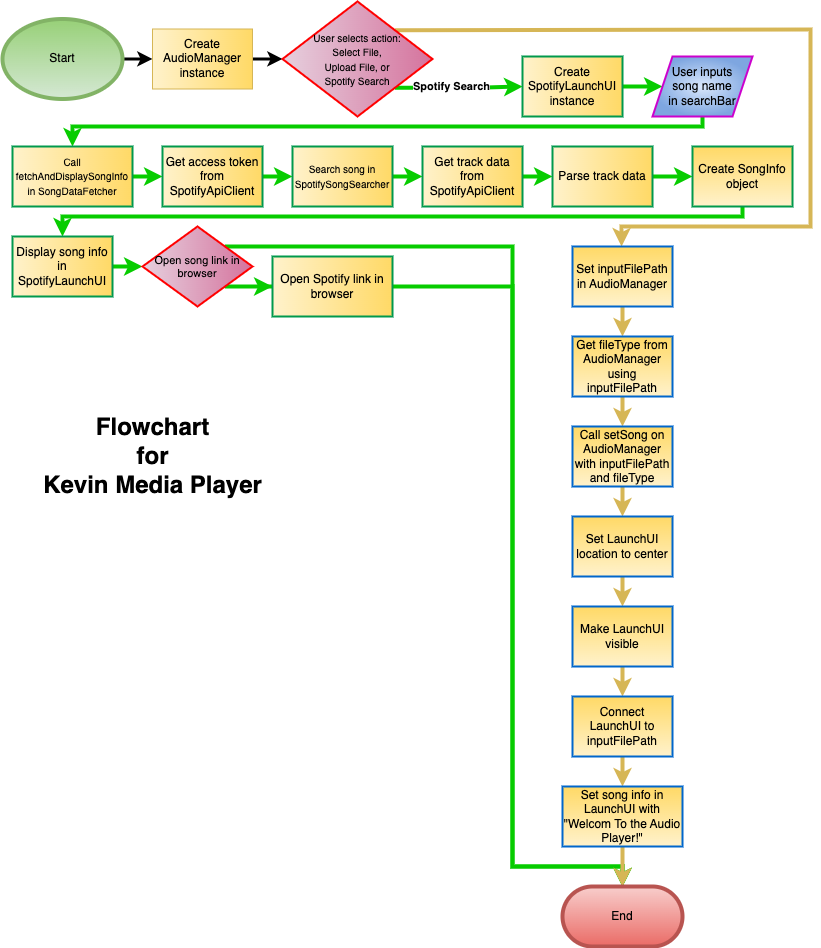

The diagram above was exported from draw.io. Its source (the exported page's mxGraphModel, read from the mxfile embedded in the PNG):
<mxGraphModel dx="1962" dy="1552" grid="1" gridSize="10" guides="1" tooltips="1" connect="1" arrows="1" fold="1" page="1" pageScale="1" pageWidth="850" pageHeight="1100" math="0" shadow="0">
  <root>
    <mxCell id="0" />
    <mxCell id="1" parent="0" />
    <mxCell id="gmLN-rSItWLVhcKICqNv-3" value="" style="edgeStyle=orthogonalEdgeStyle;rounded=0;orthogonalLoop=1;jettySize=auto;html=1;strokeWidth=3;" parent="1" source="gmLN-rSItWLVhcKICqNv-1" target="gmLN-rSItWLVhcKICqNv-2" edge="1">
      <mxGeometry relative="1" as="geometry" />
    </mxCell>
    <mxCell id="gmLN-rSItWLVhcKICqNv-1" value="Start" style="ellipse;whiteSpace=wrap;html=1;fillColor=#d5e8d4;strokeColor=#82b366;gradientColor=#97d077;gradientDirection=north;strokeWidth=4;" parent="1" vertex="1">
      <mxGeometry x="10" y="32.5" width="120" height="80" as="geometry" />
    </mxCell>
    <mxCell id="gmLN-rSItWLVhcKICqNv-7" value="" style="edgeStyle=orthogonalEdgeStyle;rounded=0;orthogonalLoop=1;jettySize=auto;html=1;strokeColor=default;strokeWidth=3;align=center;verticalAlign=middle;fontFamily=Helvetica;fontSize=11;fontColor=default;labelBackgroundColor=default;endArrow=classic;" parent="1" source="gmLN-rSItWLVhcKICqNv-2" target="gmLN-rSItWLVhcKICqNv-6" edge="1">
      <mxGeometry relative="1" as="geometry" />
    </mxCell>
    <mxCell id="gmLN-rSItWLVhcKICqNv-2" value="Create&lt;div&gt;AudioManager instance&lt;/div&gt;" style="whiteSpace=wrap;html=1;strokeColor=#d6b656;align=center;verticalAlign=middle;fontFamily=Helvetica;fontSize=12;fillColor=#fff2cc;gradientColor=#ffd966;gradientDirection=east;" parent="1" vertex="1">
      <mxGeometry x="160" y="42.5" width="100" height="60" as="geometry" />
    </mxCell>
    <mxCell id="gmLN-rSItWLVhcKICqNv-8" style="edgeStyle=orthogonalEdgeStyle;rounded=0;orthogonalLoop=1;jettySize=auto;html=1;exitX=1;exitY=0;exitDx=0;exitDy=0;entryX=0.5;entryY=0;entryDx=0;entryDy=0;fillColor=#fff2cc;gradientColor=#ffd966;strokeColor=#d6b656;strokeWidth=4;" parent="1" source="gmLN-rSItWLVhcKICqNv-6" target="gmLN-rSItWLVhcKICqNv-41" edge="1">
      <mxGeometry relative="1" as="geometry">
        <mxPoint x="629.25" y="269.5" as="targetPoint" />
        <mxPoint x="401.75" y="53.25" as="sourcePoint" />
        <Array as="points">
          <mxPoint x="401" y="44" />
          <mxPoint x="818" y="43" />
          <mxPoint x="818" y="240" />
          <mxPoint x="629" y="240" />
          <mxPoint x="629" y="260" />
        </Array>
      </mxGeometry>
    </mxCell>
    <mxCell id="gmLN-rSItWLVhcKICqNv-18" style="edgeStyle=orthogonalEdgeStyle;rounded=0;orthogonalLoop=1;jettySize=auto;html=1;exitX=1;exitY=1;exitDx=0;exitDy=0;entryX=0;entryY=0.5;entryDx=0;entryDy=0;strokeColor=#07CC00;strokeWidth=4;align=center;verticalAlign=middle;fontFamily=Helvetica;fontSize=11;fontColor=default;labelBackgroundColor=default;endArrow=classic;fillColor=#fff2cc;gradientColor=#ffd966;" parent="1" source="gmLN-rSItWLVhcKICqNv-6" target="gmLN-rSItWLVhcKICqNv-11" edge="1">
      <mxGeometry relative="1" as="geometry" />
    </mxCell>
    <mxCell id="gmLN-rSItWLVhcKICqNv-19" value="Spotify Search" style="edgeLabel;html=1;align=center;verticalAlign=middle;resizable=0;points=[];rounded=0;strokeColor=#d6b656;strokeWidth=4;fontFamily=Helvetica;fontSize=11;fontColor=default;labelBackgroundColor=default;fillColor=#fff2cc;gradientColor=#ffd966;fontStyle=1" parent="gmLN-rSItWLVhcKICqNv-18" vertex="1" connectable="0">
      <mxGeometry x="-0.1333" y="2" relative="1" as="geometry">
        <mxPoint as="offset" />
      </mxGeometry>
    </mxCell>
    <mxCell id="gmLN-rSItWLVhcKICqNv-6" value="&lt;span style=&quot;font-size: 10px;&quot;&gt;User selects action:&lt;/span&gt;&lt;div&gt;&lt;span style=&quot;font-size: 10px;&quot;&gt;Select File,&lt;/span&gt;&lt;/div&gt;&lt;div&gt;&lt;span style=&quot;font-size: 10px;&quot;&gt;Upload File, or&lt;/span&gt;&lt;/div&gt;&lt;div&gt;&lt;span style=&quot;font-size: 10px;&quot;&gt;Spotify Search&lt;/span&gt;&lt;/div&gt;" style="rhombus;whiteSpace=wrap;html=1;fillColor=#e6d0de;gradientColor=#d5739d;strokeColor=#FF0000;gradientDirection=east;strokeWidth=2;" parent="1" vertex="1">
      <mxGeometry x="290" y="15" width="150" height="115" as="geometry" />
    </mxCell>
    <mxCell id="gmLN-rSItWLVhcKICqNv-20" style="edgeStyle=orthogonalEdgeStyle;rounded=0;orthogonalLoop=1;jettySize=auto;html=1;entryX=0;entryY=0.5;entryDx=0;entryDy=0;strokeColor=#07CC00;strokeWidth=4;align=center;verticalAlign=middle;fontFamily=Helvetica;fontSize=11;fontColor=default;labelBackgroundColor=default;endArrow=classic;fillColor=#fff2cc;gradientColor=#ffd966;" parent="1" source="gmLN-rSItWLVhcKICqNv-11" target="gmLN-rSItWLVhcKICqNv-12" edge="1">
      <mxGeometry relative="1" as="geometry" />
    </mxCell>
    <mxCell id="gmLN-rSItWLVhcKICqNv-11" value="Create SpotifyLaunchUI&lt;div&gt;instance&lt;/div&gt;" style="rounded=0;whiteSpace=wrap;html=1;fillColor=#fff2cc;gradientColor=#ffd966;strokeColor=#00994D;gradientDirection=east;strokeWidth=2;" parent="1" vertex="1">
      <mxGeometry x="530" y="70" width="100" height="60" as="geometry" />
    </mxCell>
    <mxCell id="gmLN-rSItWLVhcKICqNv-17" value="" style="edgeStyle=orthogonalEdgeStyle;rounded=0;orthogonalLoop=1;jettySize=auto;html=1;exitX=0.5;exitY=1;exitDx=0;exitDy=0;strokeColor=#07CC00;strokeWidth=4;align=center;verticalAlign=middle;fontFamily=Helvetica;fontSize=11;fontColor=default;labelBackgroundColor=default;endArrow=classic;fillColor=#fff2cc;gradientColor=#ffd966;" parent="1" source="gmLN-rSItWLVhcKICqNv-12" target="gmLN-rSItWLVhcKICqNv-16" edge="1">
      <mxGeometry relative="1" as="geometry">
        <mxPoint x="720" y="170" as="sourcePoint" />
        <Array as="points">
          <mxPoint x="710" y="140" />
          <mxPoint x="80" y="140" />
        </Array>
      </mxGeometry>
    </mxCell>
    <mxCell id="gmLN-rSItWLVhcKICqNv-12" value="User inputs&lt;div&gt;song&amp;nbsp;&lt;span style=&quot;background-color: initial;&quot;&gt;name&lt;/span&gt;&lt;/div&gt;&lt;div&gt;&lt;span style=&quot;background-color: initial;&quot;&gt;in searchBar&lt;/span&gt;&lt;/div&gt;" style="shape=parallelogram;perimeter=parallelogramPerimeter;whiteSpace=wrap;html=1;fixedSize=1;rounded=0;strokeColor=#CC00CC;align=center;verticalAlign=middle;fontFamily=Helvetica;fontSize=12;fillColor=#dae8fc;gradientColor=#7ea6e0;gradientDirection=radial;strokeWidth=2;" parent="1" vertex="1">
      <mxGeometry x="660" y="70" width="100" height="60" as="geometry" />
    </mxCell>
    <mxCell id="gmLN-rSItWLVhcKICqNv-23" value="" style="edgeStyle=orthogonalEdgeStyle;rounded=0;orthogonalLoop=1;jettySize=auto;html=1;strokeColor=#07CC00;strokeWidth=4;align=center;verticalAlign=middle;fontFamily=Helvetica;fontSize=11;fontColor=default;labelBackgroundColor=default;endArrow=classic;fillColor=#fff2cc;gradientColor=#ffd966;" parent="1" source="gmLN-rSItWLVhcKICqNv-16" target="gmLN-rSItWLVhcKICqNv-22" edge="1">
      <mxGeometry relative="1" as="geometry" />
    </mxCell>
    <mxCell id="gmLN-rSItWLVhcKICqNv-16" value="&lt;font style=&quot;font-size: 10px;&quot;&gt;Call &lt;/font&gt;&lt;font size=&quot;1&quot; style=&quot;&quot;&gt;fetchAndDisplaySongInfo in SongDataFetcher&lt;/font&gt;" style="whiteSpace=wrap;html=1;rounded=0;strokeColor=#00994D;align=center;verticalAlign=middle;fontFamily=Helvetica;fontSize=12;fontColor=default;fillColor=#fff2cc;gradientColor=#ffd966;gradientDirection=east;strokeWidth=2;" parent="1" vertex="1">
      <mxGeometry x="20" y="160" width="120" height="60" as="geometry" />
    </mxCell>
    <mxCell id="gmLN-rSItWLVhcKICqNv-25" value="" style="edgeStyle=orthogonalEdgeStyle;rounded=0;orthogonalLoop=1;jettySize=auto;html=1;strokeColor=#07CC00;strokeWidth=4;align=center;verticalAlign=middle;fontFamily=Helvetica;fontSize=11;fontColor=default;labelBackgroundColor=default;endArrow=classic;fillColor=#fff2cc;gradientColor=#ffd966;" parent="1" source="gmLN-rSItWLVhcKICqNv-22" target="gmLN-rSItWLVhcKICqNv-24" edge="1">
      <mxGeometry relative="1" as="geometry" />
    </mxCell>
    <mxCell id="gmLN-rSItWLVhcKICqNv-22" value="Get access token from SpotifyApiClient" style="whiteSpace=wrap;html=1;rounded=0;strokeColor=#00994D;align=center;verticalAlign=middle;fontFamily=Helvetica;fontSize=12;fontColor=default;fillColor=#fff2cc;gradientColor=#ffd966;gradientDirection=east;strokeWidth=2;" parent="1" vertex="1">
      <mxGeometry x="170" y="160" width="100" height="60" as="geometry" />
    </mxCell>
    <mxCell id="gmLN-rSItWLVhcKICqNv-27" value="" style="edgeStyle=orthogonalEdgeStyle;rounded=0;orthogonalLoop=1;jettySize=auto;html=1;strokeColor=#07CC00;strokeWidth=4;align=center;verticalAlign=middle;fontFamily=Helvetica;fontSize=11;fontColor=default;labelBackgroundColor=default;endArrow=classic;fillColor=#fff2cc;gradientColor=#ffd966;" parent="1" source="gmLN-rSItWLVhcKICqNv-24" target="gmLN-rSItWLVhcKICqNv-26" edge="1">
      <mxGeometry relative="1" as="geometry" />
    </mxCell>
    <mxCell id="gmLN-rSItWLVhcKICqNv-24" value="&lt;font style=&quot;font-size: 10px;&quot;&gt;Search song in SpotifySongSearcher&lt;/font&gt;" style="whiteSpace=wrap;html=1;rounded=0;strokeColor=#00994D;align=center;verticalAlign=middle;fontFamily=Helvetica;fontSize=12;fontColor=default;fillColor=#fff2cc;gradientColor=#ffd966;gradientDirection=east;strokeWidth=2;" parent="1" vertex="1">
      <mxGeometry x="300" y="160" width="100" height="60" as="geometry" />
    </mxCell>
    <mxCell id="gmLN-rSItWLVhcKICqNv-29" value="" style="edgeStyle=orthogonalEdgeStyle;rounded=0;orthogonalLoop=1;jettySize=auto;html=1;strokeColor=#07CC00;strokeWidth=4;align=center;verticalAlign=middle;fontFamily=Helvetica;fontSize=11;fontColor=default;labelBackgroundColor=default;endArrow=classic;fillColor=#fff2cc;gradientColor=#ffd966;" parent="1" source="gmLN-rSItWLVhcKICqNv-26" target="gmLN-rSItWLVhcKICqNv-28" edge="1">
      <mxGeometry relative="1" as="geometry" />
    </mxCell>
    <mxCell id="gmLN-rSItWLVhcKICqNv-26" value="Get track data from SpotifyApiClient" style="whiteSpace=wrap;html=1;rounded=0;strokeColor=#00994D;align=center;verticalAlign=middle;fontFamily=Helvetica;fontSize=12;fontColor=default;fillColor=#fff2cc;gradientColor=#ffd966;gradientDirection=east;strokeWidth=2;" parent="1" vertex="1">
      <mxGeometry x="430" y="160" width="100" height="60" as="geometry" />
    </mxCell>
    <mxCell id="gmLN-rSItWLVhcKICqNv-31" value="" style="edgeStyle=orthogonalEdgeStyle;rounded=0;orthogonalLoop=1;jettySize=auto;html=1;strokeColor=#07CC00;strokeWidth=4;align=center;verticalAlign=middle;fontFamily=Helvetica;fontSize=11;fontColor=default;labelBackgroundColor=default;endArrow=classic;fillColor=#fff2cc;gradientColor=#ffd966;" parent="1" source="gmLN-rSItWLVhcKICqNv-28" target="gmLN-rSItWLVhcKICqNv-30" edge="1">
      <mxGeometry relative="1" as="geometry" />
    </mxCell>
    <mxCell id="gmLN-rSItWLVhcKICqNv-28" value="Parse track data" style="whiteSpace=wrap;html=1;rounded=0;strokeColor=#00994D;align=center;verticalAlign=middle;fontFamily=Helvetica;fontSize=12;fontColor=default;fillColor=#fff2cc;gradientColor=#ffd966;gradientDirection=east;strokeWidth=2;" parent="1" vertex="1">
      <mxGeometry x="560" y="160" width="100" height="60" as="geometry" />
    </mxCell>
    <mxCell id="gmLN-rSItWLVhcKICqNv-33" value="" style="edgeStyle=orthogonalEdgeStyle;rounded=0;orthogonalLoop=1;jettySize=auto;html=1;strokeColor=#07CC00;strokeWidth=4;align=center;verticalAlign=middle;fontFamily=Helvetica;fontSize=11;fontColor=default;labelBackgroundColor=default;endArrow=classic;fillColor=#fff2cc;gradientColor=#ffd966;" parent="1" source="gmLN-rSItWLVhcKICqNv-30" target="gmLN-rSItWLVhcKICqNv-32" edge="1">
      <mxGeometry relative="1" as="geometry">
        <Array as="points">
          <mxPoint x="750" y="230" />
          <mxPoint x="70" y="230" />
        </Array>
      </mxGeometry>
    </mxCell>
    <mxCell id="gmLN-rSItWLVhcKICqNv-30" value="Create SongInfo object" style="whiteSpace=wrap;html=1;rounded=0;strokeColor=#00994D;align=center;verticalAlign=middle;fontFamily=Helvetica;fontSize=12;fontColor=default;fillColor=#fff2cc;gradientColor=#ffd966;gradientDirection=north;strokeWidth=2;" parent="1" vertex="1">
      <mxGeometry x="700" y="160" width="100" height="60" as="geometry" />
    </mxCell>
    <mxCell id="gmLN-rSItWLVhcKICqNv-35" value="" style="edgeStyle=orthogonalEdgeStyle;rounded=0;orthogonalLoop=1;jettySize=auto;html=1;strokeColor=#07CC00;strokeWidth=4;align=center;verticalAlign=middle;fontFamily=Helvetica;fontSize=11;fontColor=default;labelBackgroundColor=default;endArrow=classic;fillColor=#fff2cc;gradientColor=#ffd966;" parent="1" source="gmLN-rSItWLVhcKICqNv-32" target="gmLN-rSItWLVhcKICqNv-34" edge="1">
      <mxGeometry relative="1" as="geometry" />
    </mxCell>
    <mxCell id="gmLN-rSItWLVhcKICqNv-32" value="Display song info in SpotifyLaunchUI" style="whiteSpace=wrap;html=1;rounded=0;strokeColor=#00994D;align=center;verticalAlign=middle;fontFamily=Helvetica;fontSize=12;fontColor=default;fillColor=#fff2cc;gradientColor=#ffd966;gradientDirection=east;strokeWidth=2;" parent="1" vertex="1">
      <mxGeometry x="20" y="250" width="100" height="60" as="geometry" />
    </mxCell>
    <mxCell id="gmLN-rSItWLVhcKICqNv-36" style="edgeStyle=orthogonalEdgeStyle;rounded=0;orthogonalLoop=1;jettySize=auto;html=1;exitX=1;exitY=0;exitDx=0;exitDy=0;entryX=0.5;entryY=0;entryDx=0;entryDy=0;strokeColor=#07CC00;strokeWidth=4;align=center;verticalAlign=middle;fontFamily=Helvetica;fontSize=11;fontColor=default;labelBackgroundColor=default;endArrow=classic;fillColor=#fff2cc;gradientColor=#ffd966;" parent="1" source="gmLN-rSItWLVhcKICqNv-34" target="gmLN-rSItWLVhcKICqNv-57" edge="1">
      <mxGeometry relative="1" as="geometry">
        <mxPoint x="540" y="870" as="targetPoint" />
        <Array as="points">
          <mxPoint x="520" y="260" />
          <mxPoint x="520" y="880" />
          <mxPoint x="630" y="880" />
        </Array>
      </mxGeometry>
    </mxCell>
    <mxCell id="gmLN-rSItWLVhcKICqNv-37" style="edgeStyle=orthogonalEdgeStyle;rounded=0;orthogonalLoop=1;jettySize=auto;html=1;exitX=1;exitY=1;exitDx=0;exitDy=0;strokeColor=#07CC00;strokeWidth=4;align=center;verticalAlign=middle;fontFamily=Helvetica;fontSize=11;fontColor=default;labelBackgroundColor=default;endArrow=classic;fillColor=#fff2cc;gradientColor=#ffd966;" parent="1" source="gmLN-rSItWLVhcKICqNv-34" target="gmLN-rSItWLVhcKICqNv-38" edge="1">
      <mxGeometry relative="1" as="geometry">
        <mxPoint x="290" y="300" as="targetPoint" />
      </mxGeometry>
    </mxCell>
    <mxCell id="gmLN-rSItWLVhcKICqNv-34" value="&lt;font style=&quot;font-size: 11px;&quot;&gt;Open song link in&lt;/font&gt;&lt;div style=&quot;font-size: 11px;&quot;&gt;&lt;font style=&quot;font-size: 11px;&quot;&gt;browser&lt;/font&gt;&lt;/div&gt;" style="rhombus;whiteSpace=wrap;html=1;rounded=0;strokeColor=#FF0000;align=center;verticalAlign=middle;fontFamily=Helvetica;fontSize=12;fontColor=default;fillColor=#e6d0de;gradientColor=#d5739d;gradientDirection=east;strokeWidth=2;" parent="1" vertex="1">
      <mxGeometry x="150" y="240" width="110" height="80" as="geometry" />
    </mxCell>
    <mxCell id="gmLN-rSItWLVhcKICqNv-59" style="edgeStyle=orthogonalEdgeStyle;rounded=0;orthogonalLoop=1;jettySize=auto;html=1;entryX=0.5;entryY=0;entryDx=0;entryDy=0;strokeColor=#07CC00;strokeWidth=4;align=center;verticalAlign=middle;fontFamily=Helvetica;fontSize=11;fontColor=default;labelBackgroundColor=default;endArrow=classic;fillColor=#fff2cc;gradientColor=#ffd966;" parent="1" source="gmLN-rSItWLVhcKICqNv-38" target="gmLN-rSItWLVhcKICqNv-57" edge="1">
      <mxGeometry relative="1" as="geometry">
        <mxPoint x="610" y="880" as="targetPoint" />
        <Array as="points">
          <mxPoint x="520" y="300" />
          <mxPoint x="520" y="880" />
          <mxPoint x="630" y="880" />
        </Array>
      </mxGeometry>
    </mxCell>
    <mxCell id="gmLN-rSItWLVhcKICqNv-38" value="Open Spotify link in browser" style="rounded=0;whiteSpace=wrap;html=1;strokeColor=#00994D;align=center;verticalAlign=middle;fontFamily=Helvetica;fontSize=12;fontColor=default;fillColor=#fff2cc;gradientColor=#ffd966;gradientDirection=east;strokeWidth=2;" parent="1" vertex="1">
      <mxGeometry x="280" y="270" width="120" height="60" as="geometry" />
    </mxCell>
    <mxCell id="gmLN-rSItWLVhcKICqNv-43" value="" style="edgeStyle=orthogonalEdgeStyle;rounded=0;orthogonalLoop=1;jettySize=auto;html=1;strokeColor=#d6b656;strokeWidth=4;align=center;verticalAlign=middle;fontFamily=Helvetica;fontSize=11;fontColor=default;labelBackgroundColor=default;endArrow=classic;fillColor=#fff2cc;gradientColor=#ffd966;" parent="1" source="gmLN-rSItWLVhcKICqNv-41" target="gmLN-rSItWLVhcKICqNv-42" edge="1">
      <mxGeometry relative="1" as="geometry" />
    </mxCell>
    <mxCell id="gmLN-rSItWLVhcKICqNv-41" value="Set inputFilePath&lt;div&gt;in AudioManager&lt;/div&gt;" style="rounded=0;whiteSpace=wrap;html=1;strokeColor=#0066CC;align=center;verticalAlign=middle;fontFamily=Helvetica;fontSize=12;fontColor=default;fillColor=#fff2cc;gradientColor=#ffd966;gradientDirection=north;strokeWidth=2;" parent="1" vertex="1">
      <mxGeometry x="580" y="260" width="100" height="60" as="geometry" />
    </mxCell>
    <mxCell id="gmLN-rSItWLVhcKICqNv-45" value="" style="edgeStyle=orthogonalEdgeStyle;rounded=0;orthogonalLoop=1;jettySize=auto;html=1;strokeColor=#d6b656;strokeWidth=4;align=center;verticalAlign=middle;fontFamily=Helvetica;fontSize=11;fontColor=default;labelBackgroundColor=default;endArrow=classic;fillColor=#fff2cc;gradientColor=#ffd966;" parent="1" source="gmLN-rSItWLVhcKICqNv-42" target="gmLN-rSItWLVhcKICqNv-44" edge="1">
      <mxGeometry relative="1" as="geometry" />
    </mxCell>
    <mxCell id="gmLN-rSItWLVhcKICqNv-42" value="Get fileType from AudioManager using inputFilePath" style="whiteSpace=wrap;html=1;rounded=0;strokeColor=#0066CC;align=center;verticalAlign=middle;fontFamily=Helvetica;fontSize=12;fontColor=default;fillColor=#fff2cc;gradientColor=#ffd966;gradientDirection=north;strokeWidth=2;" parent="1" vertex="1">
      <mxGeometry x="580" y="350" width="100" height="60" as="geometry" />
    </mxCell>
    <mxCell id="gmLN-rSItWLVhcKICqNv-47" value="" style="edgeStyle=orthogonalEdgeStyle;rounded=0;orthogonalLoop=1;jettySize=auto;html=1;strokeColor=#d6b656;strokeWidth=4;align=center;verticalAlign=middle;fontFamily=Helvetica;fontSize=11;fontColor=default;labelBackgroundColor=default;endArrow=classic;fillColor=#fff2cc;gradientColor=#ffd966;" parent="1" source="gmLN-rSItWLVhcKICqNv-44" target="gmLN-rSItWLVhcKICqNv-46" edge="1">
      <mxGeometry relative="1" as="geometry" />
    </mxCell>
    <mxCell id="gmLN-rSItWLVhcKICqNv-44" value="Call setSong on AudioManager with inputFilePath and fileType" style="whiteSpace=wrap;html=1;rounded=0;strokeColor=#0066CC;align=center;verticalAlign=middle;fontFamily=Helvetica;fontSize=12;fontColor=default;fillColor=#fff2cc;gradientColor=#ffd966;gradientDirection=north;strokeWidth=2;" parent="1" vertex="1">
      <mxGeometry x="580" y="440" width="100" height="60" as="geometry" />
    </mxCell>
    <mxCell id="gmLN-rSItWLVhcKICqNv-49" value="" style="edgeStyle=orthogonalEdgeStyle;rounded=0;orthogonalLoop=1;jettySize=auto;html=1;strokeColor=#d6b656;strokeWidth=4;align=center;verticalAlign=middle;fontFamily=Helvetica;fontSize=11;fontColor=default;labelBackgroundColor=default;endArrow=classic;fillColor=#fff2cc;gradientColor=#ffd966;" parent="1" source="gmLN-rSItWLVhcKICqNv-46" target="gmLN-rSItWLVhcKICqNv-48" edge="1">
      <mxGeometry relative="1" as="geometry" />
    </mxCell>
    <mxCell id="gmLN-rSItWLVhcKICqNv-46" value="Set LaunchUI&lt;div&gt;location to center&lt;/div&gt;" style="whiteSpace=wrap;html=1;rounded=0;strokeColor=#0066CC;align=center;verticalAlign=middle;fontFamily=Helvetica;fontSize=12;fontColor=default;fillColor=#fff2cc;gradientColor=#ffd966;gradientDirection=north;strokeWidth=2;" parent="1" vertex="1">
      <mxGeometry x="580" y="530" width="100" height="60" as="geometry" />
    </mxCell>
    <mxCell id="gmLN-rSItWLVhcKICqNv-51" value="" style="edgeStyle=orthogonalEdgeStyle;rounded=0;orthogonalLoop=1;jettySize=auto;html=1;strokeColor=#d6b656;strokeWidth=4;align=center;verticalAlign=middle;fontFamily=Helvetica;fontSize=11;fontColor=default;labelBackgroundColor=default;endArrow=classic;fillColor=#fff2cc;gradientColor=#ffd966;" parent="1" source="gmLN-rSItWLVhcKICqNv-48" target="gmLN-rSItWLVhcKICqNv-50" edge="1">
      <mxGeometry relative="1" as="geometry" />
    </mxCell>
    <mxCell id="gmLN-rSItWLVhcKICqNv-48" value="Make LaunchUI visible" style="whiteSpace=wrap;html=1;rounded=0;strokeColor=#0066CC;align=center;verticalAlign=middle;fontFamily=Helvetica;fontSize=12;fontColor=default;fillColor=#fff2cc;gradientColor=#ffd966;gradientDirection=north;strokeWidth=2;" parent="1" vertex="1">
      <mxGeometry x="580" y="620" width="100" height="60" as="geometry" />
    </mxCell>
    <mxCell id="gmLN-rSItWLVhcKICqNv-53" value="" style="edgeStyle=orthogonalEdgeStyle;rounded=0;orthogonalLoop=1;jettySize=auto;html=1;strokeColor=#d6b656;strokeWidth=4;align=center;verticalAlign=middle;fontFamily=Helvetica;fontSize=11;fontColor=default;labelBackgroundColor=default;endArrow=classic;fillColor=#fff2cc;gradientColor=#ffd966;" parent="1" source="gmLN-rSItWLVhcKICqNv-50" target="gmLN-rSItWLVhcKICqNv-52" edge="1">
      <mxGeometry relative="1" as="geometry" />
    </mxCell>
    <mxCell id="gmLN-rSItWLVhcKICqNv-50" value="Connect LaunchUI to inputFilePath" style="whiteSpace=wrap;html=1;rounded=0;strokeColor=#0066CC;align=center;verticalAlign=middle;fontFamily=Helvetica;fontSize=12;fontColor=default;fillColor=#fff2cc;gradientColor=#ffd966;gradientDirection=north;strokeWidth=2;" parent="1" vertex="1">
      <mxGeometry x="580" y="710" width="100" height="60" as="geometry" />
    </mxCell>
    <mxCell id="gmLN-rSItWLVhcKICqNv-58" style="edgeStyle=orthogonalEdgeStyle;rounded=0;orthogonalLoop=1;jettySize=auto;html=1;entryX=0.5;entryY=0;entryDx=0;entryDy=0;strokeColor=#d6b656;strokeWidth=4;align=center;verticalAlign=middle;fontFamily=Helvetica;fontSize=11;fontColor=default;labelBackgroundColor=default;endArrow=classic;fillColor=#fff2cc;gradientColor=#ffd966;" parent="1" source="gmLN-rSItWLVhcKICqNv-52" target="gmLN-rSItWLVhcKICqNv-57" edge="1">
      <mxGeometry relative="1" as="geometry" />
    </mxCell>
    <mxCell id="gmLN-rSItWLVhcKICqNv-52" value="Set song info in LaunchUI with &quot;Welcom To the Audio Player!&quot;" style="whiteSpace=wrap;html=1;rounded=0;strokeColor=#0066CC;align=center;verticalAlign=middle;fontFamily=Helvetica;fontSize=12;fontColor=default;fillColor=#fff2cc;gradientColor=#ffd966;gradientDirection=north;strokeWidth=2;" parent="1" vertex="1">
      <mxGeometry x="570" y="800" width="120" height="60" as="geometry" />
    </mxCell>
    <mxCell id="gmLN-rSItWLVhcKICqNv-57" value="End" style="rounded=1;whiteSpace=wrap;html=1;arcSize=50;strokeColor=#b85450;align=center;verticalAlign=middle;fontFamily=Helvetica;fontSize=12;fillColor=#f8cecc;gradientColor=#ea6b66;gradientDirection=south;strokeWidth=4;" parent="1" vertex="1">
      <mxGeometry x="570" y="900" width="120" height="60" as="geometry" />
    </mxCell>
    <mxCell id="c0-tRk8XzAEtUMSH5aAs-1" value="Flowchart&lt;div&gt;for&lt;/div&gt;&lt;div&gt;Kevin Media Player&lt;/div&gt;" style="text;strokeColor=none;fillColor=none;html=1;fontSize=24;fontStyle=1;verticalAlign=middle;align=center;" vertex="1" parent="1">
      <mxGeometry x="110" y="450" width="100" height="40" as="geometry" />
    </mxCell>
  </root>
</mxGraphModel>